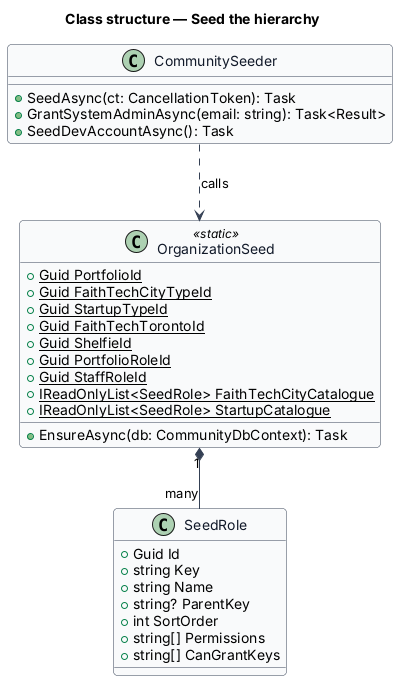

The diagram above was rendered by PlantUML. Its source (embedded in the PNG):
@startuml
skinparam backgroundColor #FFFFFF
skinparam shadowing false
skinparam roundcorner 8
skinparam defaultFontName Arial
skinparam ArrowColor #344054
skinparam class {
  BorderColor #344054
  FontColor #101828
  BackgroundColor #F9FAFB
}
title Class structure — Seed the hierarchy
class CommunitySeeder {
  +SeedAsync(ct: CancellationToken): Task
  +GrantSystemAdminAsync(email: string): Task<Result>
  +SeedDevAccountAsync(): Task
}
class OrganizationSeed <<static>> {
  +{static} Guid PortfolioId
  +{static} Guid FaithTechCityTypeId
  +{static} Guid StartupTypeId
  +{static} Guid FaithTechTorontoId
  +{static} Guid ShelfieId
  +{static} Guid PortfolioRoleId
  +{static} Guid StaffRoleId
  +{static} IReadOnlyList<SeedRole> FaithTechCityCatalogue
  +{static} IReadOnlyList<SeedRole> StartupCatalogue
  +EnsureAsync(db: CommunityDbContext): Task
}
class SeedRole {
  +Guid Id
  +string Key
  +string Name
  +string? ParentKey
  +int SortOrder
  +string[] Permissions
  +string[] CanGrantKeys
}
CommunitySeeder ..> OrganizationSeed : calls
OrganizationSeed "1" *-- "many" SeedRole
@enduml